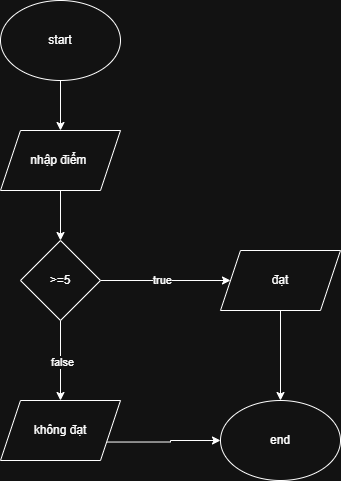

The diagram above was exported from draw.io. Its source (the exported page's mxGraphModel, read from the mxfile embedded in the PNG):
<mxGraphModel dx="1042" dy="658" grid="1" gridSize="10" guides="1" tooltips="1" connect="1" arrows="1" fold="1" page="1" pageScale="1" pageWidth="850" pageHeight="1100" math="0" shadow="0">
  <root>
    <mxCell id="0" />
    <mxCell id="1" parent="0" />
    <mxCell id="kmiUm2vNgGsfiZNtLroE-11" style="edgeStyle=orthogonalEdgeStyle;rounded=0;orthogonalLoop=1;jettySize=auto;html=1;exitX=0.5;exitY=1;exitDx=0;exitDy=0;entryX=0.5;entryY=0;entryDx=0;entryDy=0;" edge="1" parent="1" source="kmiUm2vNgGsfiZNtLroE-1" target="kmiUm2vNgGsfiZNtLroE-2">
      <mxGeometry relative="1" as="geometry" />
    </mxCell>
    <mxCell id="kmiUm2vNgGsfiZNtLroE-1" value="start" style="ellipse;whiteSpace=wrap;html=1;" vertex="1" parent="1">
      <mxGeometry x="350" y="60" width="120" height="80" as="geometry" />
    </mxCell>
    <mxCell id="kmiUm2vNgGsfiZNtLroE-12" style="edgeStyle=orthogonalEdgeStyle;rounded=0;orthogonalLoop=1;jettySize=auto;html=1;exitX=0.5;exitY=1;exitDx=0;exitDy=0;entryX=0.5;entryY=0;entryDx=0;entryDy=0;" edge="1" parent="1" source="kmiUm2vNgGsfiZNtLroE-2" target="kmiUm2vNgGsfiZNtLroE-3">
      <mxGeometry relative="1" as="geometry" />
    </mxCell>
    <mxCell id="kmiUm2vNgGsfiZNtLroE-2" value="nhập điểm&amp;nbsp;" style="shape=parallelogram;perimeter=parallelogramPerimeter;whiteSpace=wrap;html=1;fixedSize=1;" vertex="1" parent="1">
      <mxGeometry x="350" y="190" width="120" height="60" as="geometry" />
    </mxCell>
    <mxCell id="kmiUm2vNgGsfiZNtLroE-6" style="edgeStyle=orthogonalEdgeStyle;rounded=0;orthogonalLoop=1;jettySize=auto;html=1;exitX=1;exitY=0.5;exitDx=0;exitDy=0;" edge="1" parent="1" source="kmiUm2vNgGsfiZNtLroE-3" target="kmiUm2vNgGsfiZNtLroE-4">
      <mxGeometry relative="1" as="geometry" />
    </mxCell>
    <mxCell id="kmiUm2vNgGsfiZNtLroE-14" value="true" style="edgeLabel;html=1;align=center;verticalAlign=middle;resizable=0;points=[];" vertex="1" connectable="0" parent="kmiUm2vNgGsfiZNtLroE-6">
      <mxGeometry x="-0.0554" y="1" relative="1" as="geometry">
        <mxPoint as="offset" />
      </mxGeometry>
    </mxCell>
    <mxCell id="kmiUm2vNgGsfiZNtLroE-7" style="edgeStyle=orthogonalEdgeStyle;rounded=0;orthogonalLoop=1;jettySize=auto;html=1;exitX=0.5;exitY=1;exitDx=0;exitDy=0;entryX=0.5;entryY=0;entryDx=0;entryDy=0;" edge="1" parent="1" source="kmiUm2vNgGsfiZNtLroE-3" target="kmiUm2vNgGsfiZNtLroE-5">
      <mxGeometry relative="1" as="geometry" />
    </mxCell>
    <mxCell id="kmiUm2vNgGsfiZNtLroE-15" value="false" style="edgeLabel;html=1;align=center;verticalAlign=middle;resizable=0;points=[];" vertex="1" connectable="0" parent="kmiUm2vNgGsfiZNtLroE-7">
      <mxGeometry x="0.035" y="1" relative="1" as="geometry">
        <mxPoint as="offset" />
      </mxGeometry>
    </mxCell>
    <mxCell id="kmiUm2vNgGsfiZNtLroE-3" value="&amp;gt;=5" style="rhombus;whiteSpace=wrap;html=1;" vertex="1" parent="1">
      <mxGeometry x="370" y="300" width="80" height="80" as="geometry" />
    </mxCell>
    <mxCell id="kmiUm2vNgGsfiZNtLroE-10" style="edgeStyle=orthogonalEdgeStyle;rounded=0;orthogonalLoop=1;jettySize=auto;html=1;exitX=0.5;exitY=1;exitDx=0;exitDy=0;entryX=0.5;entryY=0;entryDx=0;entryDy=0;" edge="1" parent="1" source="kmiUm2vNgGsfiZNtLroE-4" target="kmiUm2vNgGsfiZNtLroE-8">
      <mxGeometry relative="1" as="geometry" />
    </mxCell>
    <mxCell id="kmiUm2vNgGsfiZNtLroE-4" value="đạt" style="shape=parallelogram;perimeter=parallelogramPerimeter;whiteSpace=wrap;html=1;fixedSize=1;" vertex="1" parent="1">
      <mxGeometry x="570" y="310" width="120" height="60" as="geometry" />
    </mxCell>
    <mxCell id="kmiUm2vNgGsfiZNtLroE-9" style="edgeStyle=orthogonalEdgeStyle;rounded=0;orthogonalLoop=1;jettySize=auto;html=1;exitX=1;exitY=0.75;exitDx=0;exitDy=0;" edge="1" parent="1" source="kmiUm2vNgGsfiZNtLroE-5" target="kmiUm2vNgGsfiZNtLroE-8">
      <mxGeometry relative="1" as="geometry" />
    </mxCell>
    <mxCell id="kmiUm2vNgGsfiZNtLroE-5" value="không đạt" style="shape=parallelogram;perimeter=parallelogramPerimeter;whiteSpace=wrap;html=1;fixedSize=1;" vertex="1" parent="1">
      <mxGeometry x="350" y="460" width="120" height="60" as="geometry" />
    </mxCell>
    <mxCell id="kmiUm2vNgGsfiZNtLroE-8" value="end" style="ellipse;whiteSpace=wrap;html=1;" vertex="1" parent="1">
      <mxGeometry x="570" y="460" width="120" height="80" as="geometry" />
    </mxCell>
  </root>
</mxGraphModel>